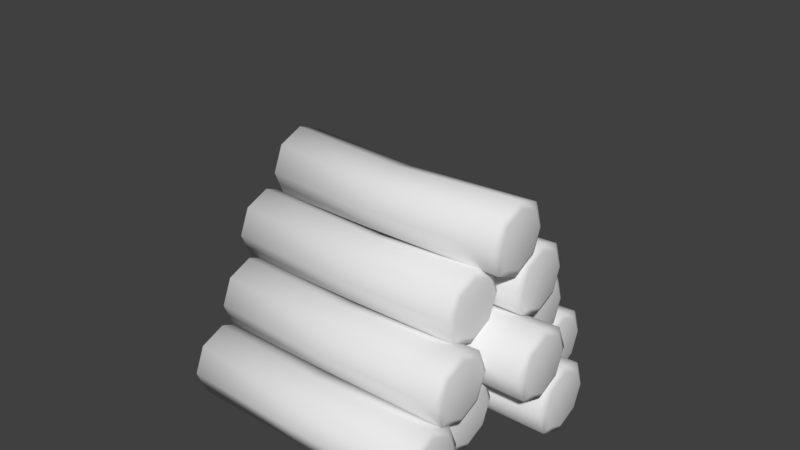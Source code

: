 # Source: logs.blend  (saved by Blender 2.79.0; exported with 4.5.12 LTS)
import bpy
from mathutils import Matrix  # noqa: F401  (used for matrix-valued properties, if any)

bpy.ops.wm.read_factory_settings(use_empty=True)
scene = bpy.context.scene
scene.name = 'Scene'

# ---- collections
col_collection_1 = bpy.data.collections.new('Collection 1'); scene.collection.children.link(col_collection_1)

# ---- materials (node trees are filled in below, after node groups)
mat_logs = bpy.data.materials.new('logs')
mat_logs.alpha_threshold = 0.0
mat_logs.use_transparent_shadow = False
mat_logs.roughness = 0.5
mat_logs.specular_intensity = 0.0

# ---- material node trees

# ---- world
world_world = bpy.data.worlds.new('World'); scene.world = world_world
world_world.color = (0.05088, 0.05088, 0.05088)
world_world.use_sun_shadow = False
world_world.sun_shadow_jitter_overblur = 0.0
world_world.cycles.sampling_method = 'MANUAL'

# ---- meshes
me_circle_018 = bpy.data.meshes.new('Circle.018')
me_circle_018.from_pydata([(-0.3315, 0.102, 0.0102), (-0.3315, 0.07212, -0.06192), (-0.3315, 9.246e-09, -0.0918), (-0.3315, -0.07212, -0.06192), (-0.3315, -0.102, 0.0102), (-0.3315, -0.07212, 0.08232), (-0.3315, -1.249e-08, 0.1122), (-0.3315, 0.07212, 0.08232), (0.3818, 0.102, 0.0102), (0.3818, 0.07212, -0.06192), (0.3818, 9.246e-09, -0.0918), (0.3818, -0.07212, -0.06192), (0.3818, -0.102, 0.0102), (0.3818, -0.07212, 0.08232), (0.3818, -1.249e-08, 0.1122), (0.3818, 0.07212, 0.08232), (-3.04e-07, 0.102, 6.84e-08), (-3.04e-07, 0.07212, -0.06491), (-3.04e-07, 0.07212, 0.06491), (-3.04e-07, -0.07212, 0.06491), (-3.04e-07, -1.249e-08, 0.0918), (-3.04e-07, -0.07212, -0.06491), (-3.04e-07, -0.102, 4.56e-08), (-3.04e-07, 9.246e-09, -0.0918), (-0.34, 0.0816, 0.0102), (-0.34, 0.0577, -0.0475), (-0.34, 7.397e-09, -0.0714), (-0.34, -0.0577, -0.0475), (-0.34, -0.0816, 0.0102), (-0.34, -0.0577, 0.0679), (-0.34, -9.991e-09, 0.0918), (-0.34, 0.0577, 0.0679), (0.3903, 0.0816, 0.0102), (0.3903, 0.0577, -0.0475), (0.3903, 7.397e-09, -0.0714), (0.3903, -0.0577, -0.0475), (0.3903, -0.0816, 0.0102), (0.3903, -0.0577, 0.0679), (0.3903, -9.991e-09, 0.0918), (0.3903, 0.0577, 0.0679), (-0.365, 0.3135, 0.0102), (-0.365, 0.2836, -0.06192), (-0.365, 0.2115, -0.0918), (-0.365, 0.1394, -0.06192), (-0.365, 0.1095, 0.0102), (-0.365, 0.1394, 0.08232), (-0.365, 0.2115, 0.1122), (-0.365, 0.2836, 0.08232), (0.3315, 0.3135, 0.0102), (0.3315, 0.2836, -0.06192), (0.3315, 0.2115, -0.0918), (0.3315, 0.1394, -0.06192), (0.3315, 0.1095, 0.0102), (0.3315, 0.1394, 0.08232), (0.3315, 0.2115, 0.1122), (0.3315, 0.2836, 0.08232), (-3.04e-07, 0.3135, 6.84e-08), (-3.04e-07, 0.2836, -0.06491), (-3.04e-07, 0.2836, 0.06491), (-3.04e-07, 0.1394, 0.06491), (-3.04e-07, 0.2115, 0.0918), (-3.04e-07, 0.1394, -0.06491), (-3.04e-07, 0.1095, 4.56e-08), (-3.04e-07, 0.2115, -0.0918), (-0.3735, 0.2931, 0.0102), (-0.3735, 0.2692, -0.0475), (-0.3735, 0.2115, -0.0714), (-0.3735, 0.1538, -0.0475), (-0.3735, 0.1299, 0.0102), (-0.3735, 0.1538, 0.0679), (-0.3735, 0.2115, 0.0918), (-0.3735, 0.2692, 0.0679), (0.34, 0.2931, 0.0102), (0.34, 0.2692, -0.0475), (0.34, 0.2115, -0.0714), (0.34, 0.1538, -0.0475), (0.34, 0.1299, 0.0102), (0.34, 0.1538, 0.0679), (0.34, 0.2115, 0.0918), (0.34, 0.2692, 0.0679), (-0.2879, 0.5279, 0.0102), (-0.2879, 0.498, -0.06192), (-0.2879, 0.4259, -0.0918), (-0.2879, 0.3538, -0.06192), (-0.2879, 0.3239, 0.0102), (-0.2879, 0.3538, 0.08232), (-0.2879, 0.4259, 0.1122), (-0.2879, 0.498, 0.08232), (0.4723, 0.5279, 0.0102), (0.4723, 0.498, -0.06192), (0.4723, 0.4259, -0.0918), (0.4723, 0.3538, -0.06192), (0.4723, 0.3239, 0.0102), (0.4723, 0.3538, 0.08232), (0.4723, 0.4259, 0.1122), (0.4723, 0.498, 0.08232), (-3.04e-07, 0.5279, 6.84e-08), (-3.04e-07, 0.498, -0.06491), (-3.04e-07, 0.498, 0.06491), (-3.04e-07, 0.3538, 0.06491), (-3.04e-07, 0.4259, 0.0918), (-3.04e-07, 0.3538, -0.06491), (-3.04e-07, 0.3239, 4.56e-08), (-3.04e-07, 0.4259, -0.0918), (-0.2964, 0.5075, 0.0102), (-0.2964, 0.4836, -0.0475), (-0.2964, 0.4259, -0.0714), (-0.2964, 0.3682, -0.0475), (-0.2964, 0.3443, 0.0102), (-0.2964, 0.3682, 0.0679), (-0.2964, 0.4259, 0.0918), (-0.2964, 0.4836, 0.0679), (0.4808, 0.5075, 0.0102), (0.4808, 0.4836, -0.0475), (0.4808, 0.4259, -0.0714), (0.4808, 0.3682, -0.0475), (0.4808, 0.3443, 0.0102), (0.4808, 0.3682, 0.0679), (0.4808, 0.4259, 0.0918), (0.4808, 0.4836, 0.0679), (-0.4237, 0.7423, 0.0102), (-0.4237, 0.7124, -0.06192), (-0.4237, 0.6403, -0.0918), (-0.4237, 0.5682, -0.06192), (-0.4237, 0.5383, 0.0102), (-0.4237, 0.5682, 0.08232), (-0.4237, 0.6403, 0.1122), (-0.4237, 0.7124, 0.08232), (0.3315, 0.7423, 0.0102), (0.3315, 0.7124, -0.06192), (0.3315, 0.6403, -0.0918), (0.3315, 0.5682, -0.06192), (0.3315, 0.5383, 0.0102), (0.3315, 0.5682, 0.08232), (0.3315, 0.6403, 0.1122), (0.3315, 0.7124, 0.08232), (-3.04e-07, 0.7423, 6.84e-08), (-3.04e-07, 0.7124, -0.06491), (-3.04e-07, 0.7124, 0.06491), (-3.04e-07, 0.5682, 0.06491), (-3.04e-07, 0.6403, 0.0918), (-3.04e-07, 0.5682, -0.06491), (-3.04e-07, 0.5383, 4.56e-08), (-3.04e-07, 0.6403, -0.0918), (-0.4322, 0.7219, 0.0102), (-0.4322, 0.698, -0.0475), (-0.4322, 0.6403, -0.0714), (-0.4322, 0.5826, -0.0475), (-0.4322, 0.5587, 0.0102), (-0.4322, 0.5826, 0.0679), (-0.4322, 0.6403, 0.0918), (-0.4322, 0.698, 0.0679), (0.34, 0.7219, 0.0102), (0.34, 0.698, -0.0475), (0.34, 0.6403, -0.0714), (0.34, 0.5826, -0.0475), (0.34, 0.5587, 0.0102), (0.34, 0.5826, 0.0679), (0.34, 0.6403, 0.0918), (0.34, 0.698, 0.0679), (-0.3315, 0.2138, 0.1695), (-0.3315, 0.1839, 0.09736), (-0.3315, 0.1118, 0.06748), (-0.3315, 0.03965, 0.09736), (-0.3315, 0.009779, 0.1695), (-0.3315, 0.03965, 0.2416), (-0.3315, 0.1118, 0.2715), (-0.3315, 0.1839, 0.2416), (0.3818, 0.2138, 0.1695), (0.3818, 0.1839, 0.09736), (0.3818, 0.1118, 0.06748), (0.3818, 0.03965, 0.09736), (0.3818, 0.009779, 0.1695), (0.3818, 0.03965, 0.2416), (0.3818, 0.1118, 0.2715), (0.3818, 0.1839, 0.2416), (-3.112e-07, 0.2138, 0.1593), (-3.112e-07, 0.1839, 0.09437), (-3.112e-07, 0.1839, 0.2242), (-3.112e-07, 0.03965, 0.2242), (-3.112e-07, 0.1118, 0.2511), (-3.112e-07, 0.03965, 0.09437), (-3.112e-07, 0.009779, 0.1593), (-3.112e-07, 0.1118, 0.06748), (-0.34, 0.1934, 0.1695), (-0.34, 0.1695, 0.1118), (-0.34, 0.1118, 0.08788), (-0.34, 0.05408, 0.1118), (-0.34, 0.03018, 0.1695), (-0.34, 0.05408, 0.2272), (-0.34, 0.1118, 0.2511), (-0.34, 0.1695, 0.2272), (0.3903, 0.1934, 0.1695), (0.3903, 0.1695, 0.1118), (0.3903, 0.1118, 0.08788), (0.3903, 0.05408, 0.1118), (0.3903, 0.03018, 0.1695), (0.3903, 0.05408, 0.2272), (0.3903, 0.1118, 0.2511), (0.3903, 0.1695, 0.2272), (-0.2879, 0.4231, 0.1695), (-0.2879, 0.3932, 0.09736), (-0.2879, 0.3211, 0.06748), (-0.2879, 0.249, 0.09736), (-0.2879, 0.2191, 0.1695), (-0.2879, 0.249, 0.2416), (-0.2879, 0.3211, 0.2715), (-0.2879, 0.3932, 0.2416), (0.4723, 0.4231, 0.1695), (0.4723, 0.3932, 0.09736), (0.4723, 0.3211, 0.06748), (0.4723, 0.249, 0.09736), (0.4723, 0.2191, 0.1695), (0.4723, 0.249, 0.2416), (0.4723, 0.3211, 0.2715), (0.4723, 0.3932, 0.2416), (-2.972e-07, 0.4231, 0.1593), (-2.972e-07, 0.3932, 0.09437), (-2.972e-07, 0.3932, 0.2242), (-2.972e-07, 0.249, 0.2242), (-2.972e-07, 0.3211, 0.2511), (-2.972e-07, 0.249, 0.09437), (-2.972e-07, 0.2191, 0.1593), (-2.972e-07, 0.3211, 0.06748), (-0.2964, 0.4027, 0.1695), (-0.2964, 0.3788, 0.1118), (-0.2964, 0.3211, 0.08788), (-0.2964, 0.2634, 0.1118), (-0.2964, 0.2395, 0.1695), (-0.2964, 0.2634, 0.2272), (-0.2964, 0.3211, 0.2511), (-0.2964, 0.3788, 0.2272), (0.4808, 0.4027, 0.1695), (0.4808, 0.3788, 0.1118), (0.4808, 0.3211, 0.08788), (0.4808, 0.2634, 0.1118), (0.4808, 0.2395, 0.1695), (0.4808, 0.2634, 0.2272), (0.4808, 0.3211, 0.2511), (0.4808, 0.3788, 0.2272), (-0.365, 0.6335, 0.1695), (-0.365, 0.6036, 0.09736), (-0.365, 0.5315, 0.06748), (-0.365, 0.4593, 0.09736), (-0.365, 0.4295, 0.1695), (-0.365, 0.4593, 0.2416), (-0.365, 0.5315, 0.2715), (-0.365, 0.6036, 0.2416), (0.3315, 0.6335, 0.1695), (0.3315, 0.6036, 0.09736), (0.3315, 0.5315, 0.06748), (0.3315, 0.4593, 0.09736), (0.3315, 0.4295, 0.1695), (0.3315, 0.4593, 0.2416), (0.3315, 0.5315, 0.2715), (0.3315, 0.6036, 0.2416), (-3.247e-07, 0.6335, 0.1593), (-3.247e-07, 0.6036, 0.09437), (-3.247e-07, 0.6036, 0.2242), (-3.247e-07, 0.4593, 0.2242), (-3.247e-07, 0.5315, 0.2511), (-3.247e-07, 0.4593, 0.09437), (-3.247e-07, 0.4295, 0.1593), (-3.247e-07, 0.5315, 0.06748), (-0.3735, 0.6131, 0.1695), (-0.3735, 0.5892, 0.1118), (-0.3735, 0.5315, 0.08788), (-0.3735, 0.4738, 0.1118), (-0.3735, 0.4499, 0.1695), (-0.3735, 0.4738, 0.2272), (-0.3735, 0.5315, 0.2511), (-0.3735, 0.5892, 0.2272), (0.34, 0.6131, 0.1695), (0.34, 0.5892, 0.1118), (0.34, 0.5315, 0.08788), (0.34, 0.4738, 0.1118), (0.34, 0.4499, 0.1695), (0.34, 0.4738, 0.2272), (0.34, 0.5315, 0.2511), (0.34, 0.5892, 0.2272), (-0.365, 0.3219, 0.326), (-0.365, 0.292, 0.2539), (-0.365, 0.2199, 0.224), (-0.365, 0.1478, 0.2539), (-0.365, 0.1179, 0.326), (-0.365, 0.1478, 0.3981), (-0.365, 0.2199, 0.428), (-0.365, 0.292, 0.3981), (0.3315, 0.3219, 0.326), (0.3315, 0.292, 0.2539), (0.3315, 0.2199, 0.224), (0.3315, 0.1478, 0.2539), (0.3315, 0.1179, 0.326), (0.3315, 0.1478, 0.3981), (0.3315, 0.2199, 0.428), (0.3315, 0.292, 0.3981), (-3.045e-07, 0.3219, 0.3158), (-3.045e-07, 0.292, 0.2509), (-3.045e-07, 0.292, 0.3807), (-3.045e-07, 0.1478, 0.3807), (-3.045e-07, 0.2199, 0.4076), (-3.045e-07, 0.1478, 0.2509), (-3.045e-07, 0.1179, 0.3158), (-3.045e-07, 0.2199, 0.224), (-0.3735, 0.3015, 0.326), (-0.3735, 0.2776, 0.2683), (-0.3735, 0.2199, 0.2444), (-0.3735, 0.1622, 0.2683), (-0.3735, 0.1383, 0.326), (-0.3735, 0.1622, 0.3837), (-0.3735, 0.2199, 0.4076), (-0.3735, 0.2776, 0.3837), (0.34, 0.3015, 0.326), (0.34, 0.2776, 0.2683), (0.34, 0.2199, 0.2444), (0.34, 0.1622, 0.2683), (0.34, 0.1383, 0.326), (0.34, 0.1622, 0.3837), (0.34, 0.2199, 0.4076), (0.34, 0.2776, 0.3837), (-0.3315, 0.531, 0.3288), (-0.3315, 0.5011, 0.2566), (-0.3315, 0.429, 0.2268), (-0.3315, 0.3568, 0.2566), (-0.3315, 0.327, 0.3288), (-0.3315, 0.3568, 0.4009), (-0.3315, 0.429, 0.4308), (-0.3315, 0.5011, 0.4009), (0.3818, 0.531, 0.3288), (0.3818, 0.5011, 0.2566), (0.3818, 0.429, 0.2268), (0.3818, 0.3568, 0.2566), (0.3818, 0.327, 0.3288), (0.3818, 0.3568, 0.4009), (0.3818, 0.429, 0.4308), (0.3818, 0.5011, 0.4009), (-3.318e-07, 0.531, 0.3186), (-3.318e-07, 0.5011, 0.2537), (-3.318e-07, 0.5011, 0.3835), (-3.318e-07, 0.3568, 0.3835), (-3.318e-07, 0.429, 0.4104), (-3.318e-07, 0.3568, 0.2537), (-3.318e-07, 0.327, 0.3186), (-3.318e-07, 0.429, 0.2268), (-0.34, 0.5106, 0.3288), (-0.34, 0.4867, 0.2711), (-0.34, 0.429, 0.2472), (-0.34, 0.3713, 0.2711), (-0.34, 0.3474, 0.3288), (-0.34, 0.3713, 0.3865), (-0.34, 0.429, 0.4104), (-0.34, 0.4867, 0.3865), (0.3903, 0.5106, 0.3288), (0.3903, 0.4867, 0.2711), (0.3903, 0.429, 0.2472), (0.3903, 0.3713, 0.2711), (0.3903, 0.3474, 0.3288), (0.3903, 0.3713, 0.3865), (0.3903, 0.429, 0.4104), (0.3903, 0.4867, 0.3865), (-0.3315, 0.4262, 0.4839), (-0.3315, 0.3963, 0.4117), (-0.3315, 0.3242, 0.3819), (-0.3315, 0.252, 0.4117), (-0.3315, 0.2222, 0.4839), (-0.3315, 0.252, 0.556), (-0.3315, 0.3242, 0.5859), (-0.3315, 0.3963, 0.556), (0.3818, 0.4262, 0.4839), (0.3818, 0.3963, 0.4117), (0.3818, 0.3242, 0.3819), (0.3818, 0.252, 0.4117), (0.3818, 0.2222, 0.4839), (0.3818, 0.252, 0.556), (0.3818, 0.3242, 0.5859), (0.3818, 0.3963, 0.556), (-3.25e-07, 0.4262, 0.4737), (-3.25e-07, 0.3963, 0.4088), (-3.25e-07, 0.3963, 0.5386), (-3.25e-07, 0.252, 0.5386), (-3.25e-07, 0.3242, 0.5655), (-3.25e-07, 0.252, 0.4088), (-3.25e-07, 0.2222, 0.4737), (-3.25e-07, 0.3242, 0.3819), (-0.34, 0.4058, 0.4839), (-0.34, 0.3819, 0.4262), (-0.34, 0.3242, 0.4023), (-0.34, 0.2665, 0.4262), (-0.34, 0.2426, 0.4839), (-0.34, 0.2665, 0.5416), (-0.34, 0.3242, 0.5655), (-0.34, 0.3819, 0.5416), (0.3903, 0.4058, 0.4839), (0.3903, 0.3819, 0.4262), (0.3903, 0.3242, 0.4023), (0.3903, 0.2665, 0.4262), (0.3903, 0.2426, 0.4839), (0.3903, 0.2665, 0.5416), (0.3903, 0.3242, 0.5655), (0.3903, 0.3819, 0.5416), (-0.8313, 0.6888, 0.0102), (-0.8092, 0.6686, -0.06192), (-0.7559, 0.6201, -0.0918), (-0.7026, 0.5715, -0.06192), (-0.6805, 0.5514, 0.0102), (-0.7026, 0.5715, 0.08232), (-0.7559, 0.6201, 0.1122), (-0.8092, 0.6686, 0.08232), (-0.3509, 1.216, 0.0102), (-0.3288, 1.196, -0.06192), (-0.2755, 1.147, -0.0918), (-0.2222, 1.099, -0.06192), (-0.2001, 1.079, 0.0102), (-0.2222, 1.099, 0.08232), (-0.2755, 1.147, 0.1122), (-0.3288, 1.196, 0.08232), (-0.608, 0.9338, 7.611e-08), (-0.5859, 0.9137, -0.06491), (-0.5859, 0.9137, 0.06491), (-0.4793, 0.8165, 0.06491), (-0.5326, 0.8651, 0.0918), (-0.4793, 0.8165, -0.06491), (-0.4572, 0.7964, 5.331e-08), (-0.5326, 0.8651, -0.0918), (-0.8219, 0.6687, 0.0102), (-0.8043, 0.6526, -0.0475), (-0.7616, 0.6138, -0.0714), (-0.719, 0.5749, -0.0475), (-0.7013, 0.5588, 0.0102), (-0.719, 0.5749, 0.0679), (-0.7616, 0.6138, 0.0918), (-0.8043, 0.6526, 0.0679), (-0.3301, 1.209, 0.0102), (-0.3124, 1.192, -0.0475), (-0.2697, 1.154, -0.0714), (-0.2271, 1.115, -0.0475), (-0.2094, 1.099, 0.0102), (-0.2271, 1.115, 0.0679), (-0.2697, 1.154, 0.0918), (-0.3124, 1.192, 0.0679)], [], [(17, 16, 8, 9), (16, 18, 15, 8), (20, 19, 13, 14), (22, 21, 11, 12), (23, 17, 9, 10), (18, 20, 14, 15), (19, 22, 12, 13), (21, 23, 10, 11), (3, 2, 23, 21), (5, 4, 22, 19), (7, 6, 20, 18), (2, 1, 17, 23), (4, 3, 21, 22), (6, 5, 19, 20), (0, 7, 18, 16), (1, 0, 16, 17), (5, 6, 30, 29), (3, 4, 28, 27), (1, 2, 26, 25), (6, 7, 31, 30), (4, 5, 29, 28), (2, 3, 27, 26), (0, 1, 25, 24), (7, 0, 24, 31), (30, 31, 29), (29, 31, 24, 28), (25, 27, 28, 24), (26, 27, 25), (13, 37, 38, 14), (11, 35, 36, 12), (9, 33, 34, 10), (14, 38, 39, 15), (12, 36, 37, 13), (10, 34, 35, 11), (8, 32, 33, 9), (15, 39, 32, 8), (38, 37, 39), (37, 36, 32, 39), (33, 32, 36, 35), (34, 33, 35), (57, 56, 48, 49), (56, 58, 55, 48), (60, 59, 53, 54), (62, 61, 51, 52), (63, 57, 49, 50), (58, 60, 54, 55), (59, 62, 52, 53), (61, 63, 50, 51), (43, 42, 63, 61), (45, 44, 62, 59), (47, 46, 60, 58), (42, 41, 57, 63), (44, 43, 61, 62), (46, 45, 59, 60), (40, 47, 58, 56), (41, 40, 56, 57), (45, 46, 70, 69), (43, 44, 68, 67), (41, 42, 66, 65), (46, 47, 71, 70), (44, 45, 69, 68), (42, 43, 67, 66), (40, 41, 65, 64), (47, 40, 64, 71), (70, 71, 69), (69, 71, 64, 68), (65, 67, 68, 64), (66, 67, 65), (53, 77, 78, 54), (51, 75, 76, 52), (49, 73, 74, 50), (54, 78, 79, 55), (52, 76, 77, 53), (50, 74, 75, 51), (48, 72, 73, 49), (55, 79, 72, 48), (78, 77, 79), (77, 76, 72, 79), (73, 72, 76, 75), (74, 73, 75), (97, 96, 88, 89), (96, 98, 95, 88), (100, 99, 93, 94), (102, 101, 91, 92), (103, 97, 89, 90), (98, 100, 94, 95), (99, 102, 92, 93), (101, 103, 90, 91), (83, 82, 103, 101), (85, 84, 102, 99), (87, 86, 100, 98), (82, 81, 97, 103), (84, 83, 101, 102), (86, 85, 99, 100), (80, 87, 98, 96), (81, 80, 96, 97), (85, 86, 110, 109), (83, 84, 108, 107), (81, 82, 106, 105), (86, 87, 111, 110), (84, 85, 109, 108), (82, 83, 107, 106), (80, 81, 105, 104), (87, 80, 104, 111), (110, 111, 109), (109, 111, 104, 108), (105, 107, 108, 104), (106, 107, 105), (93, 117, 118, 94), (91, 115, 116, 92), (89, 113, 114, 90), (94, 118, 119, 95), (92, 116, 117, 93), (90, 114, 115, 91), (88, 112, 113, 89), (95, 119, 112, 88), (118, 117, 119), (117, 116, 112, 119), (113, 112, 116, 115), (114, 113, 115), (137, 136, 128, 129), (136, 138, 135, 128), (140, 139, 133, 134), (142, 141, 131, 132), (143, 137, 129, 130), (138, 140, 134, 135), (139, 142, 132, 133), (141, 143, 130, 131), (123, 122, 143, 141), (125, 124, 142, 139), (127, 126, 140, 138), (122, 121, 137, 143), (124, 123, 141, 142), (126, 125, 139, 140), (120, 127, 138, 136), (121, 120, 136, 137), (125, 126, 150, 149), (123, 124, 148, 147), (121, 122, 146, 145), (126, 127, 151, 150), (124, 125, 149, 148), (122, 123, 147, 146), (120, 121, 145, 144), (127, 120, 144, 151), (150, 151, 149), (149, 151, 144, 148), (145, 147, 148, 144), (146, 147, 145), (133, 157, 158, 134), (131, 155, 156, 132), (129, 153, 154, 130), (134, 158, 159, 135), (132, 156, 157, 133), (130, 154, 155, 131), (128, 152, 153, 129), (135, 159, 152, 128), (158, 157, 159), (157, 156, 152, 159), (153, 152, 156, 155), (154, 153, 155), (177, 176, 168, 169), (176, 178, 175, 168), (180, 179, 173, 174), (182, 181, 171, 172), (183, 177, 169, 170), (178, 180, 174, 175), (179, 182, 172, 173), (181, 183, 170, 171), (163, 162, 183, 181), (165, 164, 182, 179), (167, 166, 180, 178), (162, 161, 177, 183), (164, 163, 181, 182), (166, 165, 179, 180), (160, 167, 178, 176), (161, 160, 176, 177), (165, 166, 190, 189), (163, 164, 188, 187), (161, 162, 186, 185), (166, 167, 191, 190), (164, 165, 189, 188), (162, 163, 187, 186), (160, 161, 185, 184), (167, 160, 184, 191), (190, 191, 189), (189, 191, 184, 188), (185, 187, 188, 184), (186, 187, 185), (173, 197, 198, 174), (171, 195, 196, 172), (169, 193, 194, 170), (174, 198, 199, 175), (172, 196, 197, 173), (170, 194, 195, 171), (168, 192, 193, 169), (175, 199, 192, 168), (198, 197, 199), (197, 196, 192, 199), (193, 192, 196, 195), (194, 193, 195), (217, 216, 208, 209), (216, 218, 215, 208), (220, 219, 213, 214), (222, 221, 211, 212), (223, 217, 209, 210), (218, 220, 214, 215), (219, 222, 212, 213), (221, 223, 210, 211), (203, 202, 223, 221), (205, 204, 222, 219), (207, 206, 220, 218), (202, 201, 217, 223), (204, 203, 221, 222), (206, 205, 219, 220), (200, 207, 218, 216), (201, 200, 216, 217), (205, 206, 230, 229), (203, 204, 228, 227), (201, 202, 226, 225), (206, 207, 231, 230), (204, 205, 229, 228), (202, 203, 227, 226), (200, 201, 225, 224), (207, 200, 224, 231), (230, 231, 229), (229, 231, 224, 228), (225, 227, 228, 224), (226, 227, 225), (213, 237, 238, 214), (211, 235, 236, 212), (209, 233, 234, 210), (214, 238, 239, 215), (212, 236, 237, 213), (210, 234, 235, 211), (208, 232, 233, 209), (215, 239, 232, 208), (238, 237, 239), (237, 236, 232, 239), (233, 232, 236, 235), (234, 233, 235), (257, 256, 248, 249), (256, 258, 255, 248), (260, 259, 253, 254), (262, 261, 251, 252), (263, 257, 249, 250), (258, 260, 254, 255), (259, 262, 252, 253), (261, 263, 250, 251), (243, 242, 263, 261), (245, 244, 262, 259), (247, 246, 260, 258), (242, 241, 257, 263), (244, 243, 261, 262), (246, 245, 259, 260), (240, 247, 258, 256), (241, 240, 256, 257), (245, 246, 270, 269), (243, 244, 268, 267), (241, 242, 266, 265), (246, 247, 271, 270), (244, 245, 269, 268), (242, 243, 267, 266), (240, 241, 265, 264), (247, 240, 264, 271), (270, 271, 269), (269, 271, 264, 268), (265, 267, 268, 264), (266, 267, 265), (253, 277, 278, 254), (251, 275, 276, 252), (249, 273, 274, 250), (254, 278, 279, 255), (252, 276, 277, 253), (250, 274, 275, 251), (248, 272, 273, 249), (255, 279, 272, 248), (278, 277, 279), (277, 276, 272, 279), (273, 272, 276, 275), (274, 273, 275), (297, 296, 288, 289), (296, 298, 295, 288), (300, 299, 293, 294), (302, 301, 291, 292), (303, 297, 289, 290), (298, 300, 294, 295), (299, 302, 292, 293), (301, 303, 290, 291), (283, 282, 303, 301), (285, 284, 302, 299), (287, 286, 300, 298), (282, 281, 297, 303), (284, 283, 301, 302), (286, 285, 299, 300), (280, 287, 298, 296), (281, 280, 296, 297), (285, 286, 310, 309), (283, 284, 308, 307), (281, 282, 306, 305), (286, 287, 311, 310), (284, 285, 309, 308), (282, 283, 307, 306), (280, 281, 305, 304), (287, 280, 304, 311), (310, 311, 309), (309, 311, 304, 308), (305, 307, 308, 304), (306, 307, 305), (293, 317, 318, 294), (291, 315, 316, 292), (289, 313, 314, 290), (294, 318, 319, 295), (292, 316, 317, 293), (290, 314, 315, 291), (288, 312, 313, 289), (295, 319, 312, 288), (318, 317, 319), (317, 316, 312, 319), (313, 312, 316, 315), (314, 313, 315), (337, 336, 328, 329), (336, 338, 335, 328), (340, 339, 333, 334), (342, 341, 331, 332), (343, 337, 329, 330), (338, 340, 334, 335), (339, 342, 332, 333), (341, 343, 330, 331), (323, 322, 343, 341), (325, 324, 342, 339), (327, 326, 340, 338), (322, 321, 337, 343), (324, 323, 341, 342), (326, 325, 339, 340), (320, 327, 338, 336), (321, 320, 336, 337), (325, 326, 350, 349), (323, 324, 348, 347), (321, 322, 346, 345), (326, 327, 351, 350), (324, 325, 349, 348), (322, 323, 347, 346), (320, 321, 345, 344), (327, 320, 344, 351), (350, 351, 349), (349, 351, 344, 348), (345, 347, 348, 344), (346, 347, 345), (333, 357, 358, 334), (331, 355, 356, 332), (329, 353, 354, 330), (334, 358, 359, 335), (332, 356, 357, 333), (330, 354, 355, 331), (328, 352, 353, 329), (335, 359, 352, 328), (358, 357, 359), (357, 356, 352, 359), (353, 352, 356, 355), (354, 353, 355), (377, 376, 368, 369), (376, 378, 375, 368), (380, 379, 373, 374), (382, 381, 371, 372), (383, 377, 369, 370), (378, 380, 374, 375), (379, 382, 372, 373), (381, 383, 370, 371), (363, 362, 383, 381), (365, 364, 382, 379), (367, 366, 380, 378), (362, 361, 377, 383), (364, 363, 381, 382), (366, 365, 379, 380), (360, 367, 378, 376), (361, 360, 376, 377), (365, 366, 390, 389), (363, 364, 388, 387), (361, 362, 386, 385), (366, 367, 391, 390), (364, 365, 389, 388), (362, 363, 387, 386), (360, 361, 385, 384), (367, 360, 384, 391), (390, 391, 389), (389, 391, 384, 388), (385, 387, 388, 384), (386, 387, 385), (373, 397, 398, 374), (371, 395, 396, 372), (369, 393, 394, 370), (374, 398, 399, 375), (372, 396, 397, 373), (370, 394, 395, 371), (368, 392, 393, 369), (375, 399, 392, 368), (398, 397, 399), (397, 396, 392, 399), (393, 392, 396, 395), (394, 393, 395), (417, 416, 408, 409), (416, 418, 415, 408), (420, 419, 413, 414), (422, 421, 411, 412), (423, 417, 409, 410), (418, 420, 414, 415), (419, 422, 412, 413), (421, 423, 410, 411), (403, 402, 423, 421), (405, 404, 422, 419), (407, 406, 420, 418), (402, 401, 417, 423), (404, 403, 421, 422), (406, 405, 419, 420), (400, 407, 418, 416), (401, 400, 416, 417), (405, 406, 430, 429), (403, 404, 428, 427), (401, 402, 426, 425), (406, 407, 431, 430), (404, 405, 429, 428), (402, 403, 427, 426), (400, 401, 425, 424), (407, 400, 424, 431), (430, 431, 429), (429, 431, 424, 428), (425, 427, 428, 424), (426, 427, 425), (413, 437, 438, 414), (411, 435, 436, 412), (409, 433, 434, 410), (414, 438, 439, 415), (412, 436, 437, 413), (410, 434, 435, 411), (408, 432, 433, 409), (415, 439, 432, 408), (438, 437, 439), (437, 436, 432, 439), (433, 432, 436, 435), (434, 433, 435)])
me_circle_018.polygons.foreach_set('use_smooth', [True] * 440)
_uv = me_circle_018.uv_layers.new(name='UVMap')
_uv.uv.foreach_set('vector', [0.7812, 0.2207, 0.7832, 0.1934, 0.9121, 0.1953, 0.9121, 0.2207, 0.7832, 0.1934, 0.7852, 0.166, 0.9141, 0.1719, 0.9121, 0.1953, 0.7871, 0.1348, 0.7891, 0.1055, 0.918, 0.1211, 0.916, 0.1465, 0.791, 0.07617, 0.791, 0.04688, 0.9297, 0.06836, 0.9219, 0.0957, 0.7793, 0.248, 0.7812, 0.2207, 0.9121, 0.2207, 0.9199, 0.2461, 0.7852, 0.166, 0.7871, 0.1348, 0.916, 0.1465, 0.9141, 0.1719, 0.7891, 0.1055, 0.791, 0.07617, 0.9219, 0.0957, 0.918, 0.1211, 0.791, 0.04688, 0.793, 0.01758, 0.9434, 0.03906, 0.9297, 0.06836, 0.6719, 0.05273, 0.6602, 0.02148, 0.793, 0.01758, 0.791, 0.04688, 0.6738, 0.1055, 0.6738, 0.08008, 0.791, 0.07617, 0.7891, 0.1055, 0.6738, 0.1562, 0.6738, 0.1309, 0.7871, 0.1348, 0.7852, 0.166, 0.6582, 0.2305, 0.668, 0.2051, 0.7812, 0.2207, 0.7793, 0.248, 0.6738, 0.08008, 0.6719, 0.05273, 0.791, 0.04688, 0.791, 0.07617, 0.6738, 0.1309, 0.6738, 0.1055, 0.7891, 0.1055, 0.7871, 0.1348, 0.6719, 0.1797, 0.6738, 0.1562, 0.7852, 0.166, 0.7832, 0.1934, 0.668, 0.2051, 0.6719, 0.1797, 0.7832, 0.1934, 0.7812, 0.2207, 0.6738, 0.1055, 0.6738, 0.1309, 0.666, 0.1309, 0.666, 0.1055, 0.6719, 0.05273, 0.6738, 0.08008, 0.666, 0.08008, 0.6621, 0.05469, 0.668, 0.2051, 0.6582, 0.2305, 0.6523, 0.2246, 0.6621, 0.2012, 0.6738, 0.1309, 0.6738, 0.1562, 0.666, 0.1562, 0.666, 0.1309, 0.6738, 0.08008, 0.6738, 0.1055, 0.666, 0.1055, 0.666, 0.08008, 0.6602, 0.02148, 0.6719, 0.05273, 0.6621, 0.05469, 0.6523, 0.02734, 0.6719, 0.1797, 0.668, 0.2051, 0.6621, 0.2012, 0.666, 0.1797, 0.6738, 0.1562, 0.6719, 0.1797, 0.666, 0.1797, 0.666, 0.1562, 0.8281, 0.6074, 0.8496, 0.6074, 0.8125, 0.623, 0.8125, 0.623, 0.8496, 0.6074, 0.8652, 0.623, 0.8125, 0.6445, 0.8652, 0.6445, 0.8281, 0.6602, 0.8125, 0.6445, 0.8652, 0.623, 0.8496, 0.6602, 0.8281, 0.6602, 0.8652, 0.6445, 0.918, 0.1211, 0.9277, 0.123, 0.9238, 0.1465, 0.916, 0.1465, 0.9297, 0.06836, 0.9375, 0.07031, 0.9316, 0.09766, 0.9219, 0.0957, 0.9121, 0.2207, 0.9199, 0.2188, 0.9258, 0.2422, 0.9199, 0.2461, 0.916, 0.1465, 0.9238, 0.1465, 0.9219, 0.1719, 0.9141, 0.1719, 0.9219, 0.0957, 0.9316, 0.09766, 0.9277, 0.123, 0.918, 0.1211, 0.9434, 0.03906, 0.9512, 0.04688, 0.9375, 0.07031, 0.9297, 0.06836, 0.9121, 0.1953, 0.9199, 0.1953, 0.9199, 0.2188, 0.9121, 0.2207, 0.9141, 0.1719, 0.9219, 0.1719, 0.9199, 0.1953, 0.9121, 0.1953, 0.8496, 0.6016, 0.8281, 0.6016, 0.8652, 0.5859, 0.8281, 0.6016, 0.8125, 0.5859, 0.8652, 0.5645, 0.8652, 0.5859, 0.8496, 0.5488, 0.8652, 0.5645, 0.8125, 0.5859, 0.8125, 0.5645, 0.8281, 0.5488, 0.8496, 0.5488, 0.8125, 0.5645, 0.1582, 0.9258, 0.1602, 0.8984, 0.2715, 0.8984, 0.2715, 0.9238, 0.1602, 0.8984, 0.1621, 0.8711, 0.2734, 0.875, 0.2715, 0.8984, 0.1641, 0.8398, 0.166, 0.8105, 0.2773, 0.8262, 0.2754, 0.8496, 0.168, 0.7812, 0.1699, 0.752, 0.2891, 0.7715, 0.2812, 0.7988, 0.1562, 0.9531, 0.1582, 0.9258, 0.2715, 0.9238, 0.2793, 0.9492, 0.1621, 0.8711, 0.1641, 0.8398, 0.2754, 0.8496, 0.2734, 0.875, 0.166, 0.8105, 0.168, 0.7812, 0.2812, 0.7988, 0.2773, 0.8262, 0.1699, 0.752, 0.1719, 0.7227, 0.3027, 0.7422, 0.2891, 0.7715, 0.03711, 0.7559, 0.02539, 0.7246, 0.1719, 0.7227, 0.1699, 0.752, 0.03906, 0.8105, 0.03906, 0.7852, 0.168, 0.7812, 0.166, 0.8105, 0.03906, 0.8594, 0.03906, 0.8359, 0.1641, 0.8398, 0.1621, 0.8711, 0.02344, 0.9355, 0.03516, 0.9082, 0.1582, 0.9258, 0.1562, 0.9531, 0.03906, 0.7852, 0.03711, 0.7559, 0.1699, 0.752, 0.168, 0.7812, 0.03906, 0.8359, 0.03906, 0.8105, 0.166, 0.8105, 0.1641, 0.8398, 0.03711, 0.8848, 0.03906, 0.8594, 0.1621, 0.8711, 0.1602, 0.8984, 0.03516, 0.9082, 0.03711, 0.8848, 0.1602, 0.8984, 0.1582, 0.9258, 0.03906, 0.8105, 0.03906, 0.8359, 0.03125, 0.8359, 0.03125, 0.8105, 0.03711, 0.7559, 0.03906, 0.7852, 0.03125, 0.7852, 0.02734, 0.7578, 0.03516, 0.9082, 0.02344, 0.9355, 0.01758, 0.9297, 0.02734, 0.9062, 0.03906, 0.8359, 0.03906, 0.8594, 0.03125, 0.8594, 0.03125, 0.8359, 0.03906, 0.7852, 0.03906, 0.8105, 0.03125, 0.8105, 0.03125, 0.7852, 0.02539, 0.7246, 0.03711, 0.7559, 0.02734, 0.7578, 0.01758, 0.7324, 0.03711, 0.8848, 0.03516, 0.9082, 0.02734, 0.9062, 0.03125, 0.8848, 0.03906, 0.8594, 0.03711, 0.8848, 0.03125, 0.8848, 0.03125, 0.8594, 0.8867, 0.5449, 0.8711, 0.5293, 0.9082, 0.5449, 0.9082, 0.5449, 0.8711, 0.5293, 0.8711, 0.5059, 0.9238, 0.5293, 0.8867, 0.4902, 0.9238, 0.5059, 0.9238, 0.5293, 0.8711, 0.5059, 0.9082, 0.4902, 0.9238, 0.5059, 0.8867, 0.4902, 0.2773, 0.8262, 0.2871, 0.8262, 0.2832, 0.8516, 0.2754, 0.8496, 0.2891, 0.7715, 0.2969, 0.7754, 0.291, 0.8008, 0.2812, 0.7988, 0.2715, 0.9238, 0.2793, 0.9219, 0.2852, 0.9453, 0.2793, 0.9492, 0.2754, 0.8496, 0.2832, 0.8516, 0.2812, 0.875, 0.2734, 0.875, 0.2812, 0.7988, 0.291, 0.8008, 0.2871, 0.8262, 0.2773, 0.8262, 0.3027, 0.7422, 0.3105, 0.75, 0.2969, 0.7754, 0.2891, 0.7715, 0.2715, 0.8984, 0.2793, 0.8984, 0.2793, 0.9219, 0.2715, 0.9238, 0.2734, 0.875, 0.2812, 0.875, 0.2793, 0.8984, 0.2715, 0.8984, 0.793, 0.5449, 0.7695, 0.5449, 0.8086, 0.5293, 0.7695, 0.5449, 0.7539, 0.5293, 0.8086, 0.5059, 0.8086, 0.5293, 0.793, 0.4902, 0.8086, 0.5059, 0.7539, 0.5293, 0.7539, 0.5059, 0.7695, 0.4902, 0.793, 0.4902, 0.7539, 0.5059, 0.1328, 0.4551, 0.1348, 0.4277, 0.2949, 0.4316, 0.2969, 0.457, 0.1348, 0.4277, 0.1367, 0.4004, 0.2969, 0.4062, 0.2949, 0.4316, 0.1387, 0.3711, 0.1406, 0.3398, 0.3027, 0.3555, 0.2988, 0.3809, 0.1406, 0.3105, 0.1426, 0.2812, 0.3105, 0.3027, 0.3047, 0.3301, 0.1309, 0.4824, 0.1328, 0.4551, 0.2969, 0.457, 0.3047, 0.4824, 0.1367, 0.4004, 0.1387, 0.3711, 0.2988, 0.3809, 0.2969, 0.4062, 0.1406, 0.3398, 0.1406, 0.3105, 0.3047, 0.3301, 0.3027, 0.3555, 0.1426, 0.2812, 0.1426, 0.252, 0.3242, 0.2715, 0.3105, 0.3027, 0.03711, 0.2891, 0.02539, 0.2578, 0.1426, 0.252, 0.1426, 0.2812, 0.04102, 0.3438, 0.04102, 0.3184, 0.1406, 0.3105, 0.1406, 0.3398, 0.04102, 0.3926, 0.04102, 0.3691, 0.1387, 0.3711, 0.1367, 0.4004, 0.02539, 0.4648, 0.03711, 0.4395, 0.1328, 0.4551, 0.1309, 0.4824, 0.04102, 0.3184, 0.03711, 0.2891, 0.1426, 0.2812, 0.1406, 0.3105, 0.04102, 0.3691, 0.04102, 0.3438, 0.1406, 0.3398, 0.1387, 0.3711, 0.04102, 0.416, 0.04102, 0.3926, 0.1367, 0.4004, 0.1348, 0.4277, 0.03711, 0.4395, 0.04102, 0.416, 0.1348, 0.4277, 0.1328, 0.4551, 0.04102, 0.3438, 0.04102, 0.3691, 0.0332, 0.3672, 0.0332, 0.3438, 0.03711, 0.2891, 0.04102, 0.3184, 0.03125, 0.3184, 0.02734, 0.291, 0.03711, 0.4395, 0.02539, 0.4648, 0.01953, 0.459, 0.0293, 0.4375, 0.04102, 0.3691, 0.04102, 0.3926, 0.0332, 0.3926, 0.0332, 0.3672, 0.04102, 0.3184, 0.04102, 0.3438, 0.0332, 0.3438, 0.03125, 0.3184, 0.02539, 0.2578, 0.03711, 0.2891, 0.02734, 0.291, 0.01758, 0.2656, 0.04102, 0.416, 0.03711, 0.4395, 0.0293, 0.4375, 0.0332, 0.416, 0.04102, 0.3926, 0.04102, 0.416, 0.0332, 0.416, 0.0332, 0.3926, 0.7344, 0.6602, 0.7129, 0.6602, 0.75, 0.6445, 0.75, 0.6445, 0.7129, 0.6602, 0.6953, 0.6445, 0.75, 0.623, 0.6953, 0.623, 0.7344, 0.6074, 0.75, 0.623, 0.6953, 0.6445, 0.7129, 0.6074, 0.7344, 0.6074, 0.6953, 0.623, 0.3027, 0.3555, 0.3105, 0.3574, 0.3086, 0.3828, 0.2988, 0.3809, 0.3105, 0.3027, 0.3203, 0.3047, 0.3145, 0.332, 0.3047, 0.3301, 0.2969, 0.457, 0.3047, 0.4551, 0.3105, 0.4785, 0.3047, 0.4824, 0.2988, 0.3809, 0.3086, 0.3828, 0.3047, 0.4062, 0.2969, 0.4062, 0.3047, 0.3301, 0.3145, 0.332, 0.3105, 0.3574, 0.3027, 0.3555, 0.3242, 0.2715, 0.332, 0.2793, 0.3203, 0.3047, 0.3105, 0.3027, 0.2949, 0.4316, 0.3027, 0.4316, 0.3047, 0.4551, 0.2969, 0.457, 0.2969, 0.4062, 0.3047, 0.4062, 0.3027, 0.4316, 0.2949, 0.4316, 0.9434, 0.6016, 0.9277, 0.5859, 0.9668, 0.6016, 0.9277, 0.5859, 0.9277, 0.5645, 0.9824, 0.5859, 0.9668, 0.6016, 0.9824, 0.5645, 0.9824, 0.5859, 0.9277, 0.5645, 0.9434, 0.5488, 0.9668, 0.5488, 0.9824, 0.5645, 0.9434, 0.5488, 0.498, 0.2207, 0.498, 0.1934, 0.6094, 0.1934, 0.6113, 0.2168, 0.498, 0.1934, 0.5, 0.166, 0.6113, 0.1699, 0.6094, 0.1934, 0.502, 0.1348, 0.5039, 0.1055, 0.6172, 0.1191, 0.6133, 0.1445, 0.5059, 0.07617, 0.5078, 0.04688, 0.627, 0.06641, 0.6211, 0.09375, 0.4961, 0.248, 0.498, 0.2207, 0.6113, 0.2168, 0.6191, 0.2441, 0.5, 0.166, 0.502, 0.1348, 0.6133, 0.1445, 0.6113, 0.1699, 0.5039, 0.1055, 0.5059, 0.07617, 0.6211, 0.09375, 0.6172, 0.1191, 0.5078, 0.04688, 0.5098, 0.01758, 0.6406, 0.03711, 0.627, 0.06641, 0.3555, 0.05078, 0.3438, 0.01953, 0.5098, 0.01758, 0.5078, 0.04688, 0.3574, 0.1035, 0.3574, 0.07812, 0.5059, 0.07617, 0.5039, 0.1055, 0.3574, 0.1543, 0.3574, 0.1309, 0.502, 0.1348, 0.5, 0.166, 0.3418, 0.2305, 0.3516, 0.2031, 0.498, 0.2207, 0.4961, 0.248, 0.3574, 0.07812, 0.3555, 0.05078, 0.5078, 0.04688, 0.5059, 0.07617, 0.3574, 0.1309, 0.3574, 0.1035, 0.5039, 0.1055, 0.502, 0.1348, 0.3555, 0.1797, 0.3574, 0.1543, 0.5, 0.166, 0.498, 0.1934, 0.3516, 0.2031, 0.3555, 0.1797, 0.498, 0.1934, 0.498, 0.2207, 0.3574, 0.1035, 0.3574, 0.1309, 0.3496, 0.1289, 0.3496, 0.1035, 0.3555, 0.05078, 0.3574, 0.07812, 0.3496, 0.07812, 0.3457, 0.05273, 0.3516, 0.2031, 0.3418, 0.2305, 0.3359, 0.2246, 0.3457, 0.2012, 0.3574, 0.1309, 0.3574, 0.1543, 0.3496, 0.1543, 0.3496, 0.1289, 0.3574, 0.07812, 0.3574, 0.1035, 0.3496, 0.1035, 0.3496, 0.07812, 0.3438, 0.01953, 0.3555, 0.05078, 0.3457, 0.05273, 0.3359, 0.02539, 0.3555, 0.1797, 0.3516, 0.2031, 0.3457, 0.2012, 0.3477, 0.1777, 0.3574, 0.1543, 0.3555, 0.1797, 0.3477, 0.1777, 0.3496, 0.1543, 0.6758, 0.7188, 0.6543, 0.7188, 0.6914, 0.7031, 0.6914, 0.7031, 0.6543, 0.7188, 0.6387, 0.7031, 0.6914, 0.6797, 0.6387, 0.6797, 0.6758, 0.6641, 0.6914, 0.6797, 0.6387, 0.7031, 0.6543, 0.6641, 0.6758, 0.6641, 0.6387, 0.6797, 0.6172, 0.1191, 0.625, 0.1211, 0.623, 0.1445, 0.6133, 0.1445, 0.627, 0.06641, 0.6348, 0.07031, 0.6289, 0.0957, 0.6211, 0.09375, 0.6113, 0.2168, 0.6191, 0.2168, 0.625, 0.2383, 0.6191, 0.2441, 0.6133, 0.1445, 0.623, 0.1445, 0.6191, 0.1699, 0.6113, 0.1699, 0.6211, 0.09375, 0.6289, 0.0957, 0.625, 0.1211, 0.6172, 0.1191, 0.6406, 0.03711, 0.6484, 0.04492, 0.6348, 0.07031, 0.627, 0.06641, 0.6094, 0.1934, 0.6172, 0.1934, 0.6191, 0.2168, 0.6113, 0.2168, 0.6113, 0.1699, 0.6191, 0.1699, 0.6172, 0.1934, 0.6094, 0.1934, 0.7695, 0.7188, 0.7539, 0.7031, 0.793, 0.7188, 0.7539, 0.7031, 0.7539, 0.6797, 0.8086, 0.7031, 0.793, 0.7188, 0.8086, 0.6797, 0.8086, 0.7031, 0.7539, 0.6797, 0.7695, 0.6641, 0.793, 0.6641, 0.8086, 0.6797, 0.7695, 0.6641, 0.1465, 0.6914, 0.1484, 0.6621, 0.2773, 0.666, 0.2773, 0.6895, 0.1484, 0.6621, 0.1504, 0.6348, 0.2793, 0.6406, 0.2773, 0.666, 0.1523, 0.6055, 0.1543, 0.5742, 0.2852, 0.5918, 0.2812, 0.6172, 0.1562, 0.5469, 0.1562, 0.5176, 0.2949, 0.5371, 0.2871, 0.5645, 0.1445, 0.7188, 0.1465, 0.6914, 0.2773, 0.6895, 0.2852, 0.7168, 0.1504, 0.6348, 0.1523, 0.6055, 0.2812, 0.6172, 0.2793, 0.6406, 0.1543, 0.5742, 0.1562, 0.5469, 0.2871, 0.5645, 0.2852, 0.5918, 0.1562, 0.5176, 0.1582, 0.4863, 0.3086, 0.5078, 0.2949, 0.5371, 0.03711, 0.5215, 0.02539, 0.4902, 0.1582, 0.4863, 0.1562, 0.5176, 0.04102, 0.5762, 0.03906, 0.5508, 0.1562, 0.5469, 0.1543, 0.5742, 0.03906, 0.625, 0.03906, 0.6016, 0.1523, 0.6055, 0.1504, 0.6348, 0.02344, 0.6992, 0.03516, 0.6738, 0.1465, 0.6914, 0.1445, 0.7188, 0.03906, 0.5508, 0.03711, 0.5215, 0.1562, 0.5176, 0.1562, 0.5469, 0.03906, 0.6016, 0.04102, 0.5762, 0.1543, 0.5742, 0.1523, 0.6055, 0.03906, 0.6504, 0.03906, 0.625, 0.1504, 0.6348, 0.1484, 0.6621, 0.03516, 0.6738, 0.03906, 0.6504, 0.1484, 0.6621, 0.1465, 0.6914, 0.04102, 0.5762, 0.03906, 0.6016, 0.03125, 0.6016, 0.03125, 0.5762, 0.03711, 0.5215, 0.03906, 0.5508, 0.03125, 0.5508, 0.02734, 0.5234, 0.03516, 0.6738, 0.02344, 0.6992, 0.01758, 0.6934, 0.02734, 0.6719, 0.03906, 0.6016, 0.03906, 0.625, 0.03125, 0.625, 0.03125, 0.6016, 0.03906, 0.5508, 0.04102, 0.5762, 0.03125, 0.5762, 0.03125, 0.5508, 0.02539, 0.4902, 0.03711, 0.5215, 0.02734, 0.5234, 0.01758, 0.498, 0.03906, 0.6504, 0.03516, 0.6738, 0.02734, 0.6719, 0.03125, 0.6484, 0.03906, 0.625, 0.03906, 0.6504, 0.03125, 0.6484, 0.03125, 0.625, 0.9082, 0.6641, 0.9238, 0.6797, 0.8867, 0.6641, 0.8867, 0.6641, 0.9238, 0.6797, 0.9238, 0.7031, 0.8711, 0.6797, 0.9082, 0.7188, 0.8711, 0.7031, 0.8711, 0.6797, 0.9238, 0.7031, 0.8867, 0.7188, 0.8711, 0.7031, 0.9082, 0.7188, 0.2852, 0.5918, 0.293, 0.5918, 0.2891, 0.6172, 0.2812, 0.6172, 0.2949, 0.5371, 0.3027, 0.541, 0.2969, 0.5664, 0.2871, 0.5645, 0.2773, 0.6895, 0.2852, 0.6895, 0.291, 0.7109, 0.2852, 0.7168, 0.2812, 0.6172, 0.2891, 0.6172, 0.2871, 0.6406, 0.2793, 0.6406, 0.2871, 0.5645, 0.2969, 0.5664, 0.293, 0.5918, 0.2852, 0.5918, 0.3086, 0.5078, 0.3164, 0.5156, 0.3027, 0.541, 0.2949, 0.5371, 0.2773, 0.666, 0.2852, 0.666, 0.2852, 0.6895, 0.2773, 0.6895, 0.2793, 0.6406, 0.2871, 0.6406, 0.2852, 0.666, 0.2773, 0.666, 0.8496, 0.5449, 0.8281, 0.5449, 0.8652, 0.5293, 0.8281, 0.5449, 0.8125, 0.5293, 0.8652, 0.5059, 0.8652, 0.5293, 0.8496, 0.4902, 0.8652, 0.5059, 0.8125, 0.5293, 0.8125, 0.5059, 0.8281, 0.4902, 0.8496, 0.4902, 0.8125, 0.5059, 0.1328, 0.2207, 0.1348, 0.1934, 0.2949, 0.1973, 0.2969, 0.2207, 0.1348, 0.1934, 0.1367, 0.166, 0.2969, 0.1719, 0.2949, 0.1973, 0.1387, 0.1348, 0.1406, 0.1055, 0.3027, 0.1211, 0.2988, 0.1465, 0.1406, 0.07617, 0.1426, 0.04688, 0.3105, 0.06836, 0.3047, 0.0957, 0.1309, 0.248, 0.1328, 0.2207, 0.2969, 0.2207, 0.3047, 0.248, 0.1367, 0.166, 0.1387, 0.1348, 0.2988, 0.1465, 0.2969, 0.1719, 0.1406, 0.1055, 0.1406, 0.07617, 0.3047, 0.0957, 0.3027, 0.1211, 0.1426, 0.04688, 0.1426, 0.01758, 0.3242, 0.03711, 0.3105, 0.06836, 0.03711, 0.05469, 0.02539, 0.02344, 0.1426, 0.01758, 0.1426, 0.04688, 0.04102, 0.1074, 0.04102, 0.08203, 0.1406, 0.07617, 0.1406, 0.1055, 0.04102, 0.1582, 0.04102, 0.1328, 0.1387, 0.1348, 0.1367, 0.166, 0.02539, 0.2305, 0.03711, 0.2051, 0.1328, 0.2207, 0.1309, 0.248, 0.04102, 0.08203, 0.03711, 0.05469, 0.1426, 0.04688, 0.1406, 0.07617, 0.04102, 0.1328, 0.04102, 0.1074, 0.1406, 0.1055, 0.1387, 0.1348, 0.04102, 0.1816, 0.04102, 0.1582, 0.1367, 0.166, 0.1348, 0.1934, 0.03711, 0.2051, 0.04102, 0.1816, 0.1348, 0.1934, 0.1328, 0.2207, 0.04102, 0.1074, 0.04102, 0.1328, 0.0332, 0.1328, 0.0332, 0.1074, 0.03711, 0.05469, 0.04102, 0.08203, 0.03125, 0.08203, 0.02734, 0.05664, 0.03711, 0.2051, 0.02539, 0.2305, 0.01953, 0.2246, 0.0293, 0.2031, 0.04102, 0.1328, 0.04102, 0.1582, 0.0332, 0.1562, 0.0332, 0.1328, 0.04102, 0.08203, 0.04102, 0.1074, 0.0332, 0.1074, 0.03125, 0.08203, 0.02539, 0.02344, 0.03711, 0.05469, 0.02734, 0.05664, 0.01758, 0.03125, 0.04102, 0.1816, 0.03711, 0.2051, 0.0293, 0.2031, 0.0332, 0.1816, 0.04102, 0.1582, 0.04102, 0.1816, 0.0332, 0.1816, 0.0332, 0.1562, 0.9082, 0.6074, 0.9238, 0.623, 0.8867, 0.6074, 0.8867, 0.6074, 0.9238, 0.623, 0.9238, 0.6445, 0.8711, 0.623, 0.9082, 0.6602, 0.8711, 0.6445, 0.8711, 0.623, 0.9238, 0.6445, 0.8867, 0.6602, 0.8711, 0.6445, 0.9082, 0.6602, 0.3027, 0.1211, 0.3105, 0.1211, 0.3086, 0.1465, 0.2988, 0.1465, 0.3105, 0.06836, 0.3203, 0.07031, 0.3145, 0.0957, 0.3047, 0.0957, 0.2969, 0.2207, 0.3047, 0.2207, 0.3105, 0.2422, 0.3047, 0.248, 0.2988, 0.1465, 0.3086, 0.1465, 0.3047, 0.1719, 0.2969, 0.1719, 0.3047, 0.0957, 0.3145, 0.0957, 0.3105, 0.1211, 0.3027, 0.1211, 0.3242, 0.03711, 0.332, 0.04492, 0.3203, 0.07031, 0.3105, 0.06836, 0.2949, 0.1973, 0.3027, 0.1973, 0.3047, 0.2207, 0.2969, 0.2207, 0.2969, 0.1719, 0.3047, 0.1719, 0.3027, 0.1973, 0.2949, 0.1973, 0.9668, 0.5449, 0.9434, 0.5449, 0.9824, 0.5293, 0.9434, 0.5449, 0.9277, 0.5293, 0.9824, 0.5059, 0.9824, 0.5293, 0.9668, 0.4902, 0.9824, 0.5059, 0.9277, 0.5293, 0.9277, 0.5059, 0.9434, 0.4902, 0.9668, 0.4902, 0.9277, 0.5059, 0.7734, 0.9258, 0.7754, 0.8984, 0.8848, 0.8984, 0.8867, 0.9238, 0.7754, 0.8984, 0.7754, 0.8711, 0.8867, 0.875, 0.8848, 0.8984, 0.7773, 0.8398, 0.7793, 0.8105, 0.8926, 0.8262, 0.8906, 0.8496, 0.7812, 0.7812, 0.7832, 0.752, 0.9023, 0.7715, 0.8965, 0.7988, 0.7715, 0.9531, 0.7734, 0.9258, 0.8867, 0.9238, 0.8945, 0.9492, 0.7754, 0.8711, 0.7773, 0.8398, 0.8906, 0.8496, 0.8867, 0.875, 0.7793, 0.8105, 0.7812, 0.7812, 0.8965, 0.7988, 0.8926, 0.8262, 0.7832, 0.752, 0.7852, 0.7227, 0.918, 0.7422, 0.9023, 0.7715, 0.6504, 0.7559, 0.6406, 0.7246, 0.7852, 0.7227, 0.7832, 0.752, 0.6543, 0.8105, 0.6543, 0.7852, 0.7812, 0.7812, 0.7793, 0.8105, 0.6543, 0.8613, 0.6543, 0.8359, 0.7773, 0.8398, 0.7754, 0.8711, 0.6387, 0.9355, 0.6484, 0.9102, 0.7734, 0.9258, 0.7715, 0.9531, 0.6543, 0.7852, 0.6504, 0.7559, 0.7832, 0.752, 0.7812, 0.7812, 0.6543, 0.8359, 0.6543, 0.8105, 0.7793, 0.8105, 0.7773, 0.8398, 0.6523, 0.8848, 0.6543, 0.8613, 0.7754, 0.8711, 0.7754, 0.8984, 0.6484, 0.9102, 0.6523, 0.8848, 0.7754, 0.8984, 0.7734, 0.9258, 0.6543, 0.8105, 0.6543, 0.8359, 0.6465, 0.8359, 0.6465, 0.8105, 0.6504, 0.7559, 0.6543, 0.7852, 0.6465, 0.7852, 0.6426, 0.7578, 0.6484, 0.9102, 0.6387, 0.9355, 0.6328, 0.9297, 0.6426, 0.9062, 0.6543, 0.8359, 0.6543, 0.8613, 0.6465, 0.8594, 0.6465, 0.8359, 0.6543, 0.7852, 0.6543, 0.8105, 0.6465, 0.8105, 0.6465, 0.7852, 0.6406, 0.7246, 0.6504, 0.7559, 0.6426, 0.7578, 0.6328, 0.7324, 0.6523, 0.8848, 0.6484, 0.9102, 0.6426, 0.9062, 0.6445, 0.8848, 0.6543, 0.8613, 0.6523, 0.8848, 0.6445, 0.8848, 0.6465, 0.8594, 0.6758, 0.4902, 0.6914, 0.5059, 0.6543, 0.4902, 0.6543, 0.4902, 0.6914, 0.5059, 0.6914, 0.5293, 0.6387, 0.5059, 0.6758, 0.5449, 0.6387, 0.5293, 0.6387, 0.5059, 0.6914, 0.5293, 0.6543, 0.5449, 0.6387, 0.5293, 0.6758, 0.5449, 0.8926, 0.8262, 0.9004, 0.8262, 0.8984, 0.8516, 0.8906, 0.8496, 0.9023, 0.7715, 0.9121, 0.7754, 0.9043, 0.8008, 0.8965, 0.7988, 0.8867, 0.9238, 0.8945, 0.9219, 0.9004, 0.9453, 0.8945, 0.9492, 0.8906, 0.8496, 0.8984, 0.8516, 0.8945, 0.875, 0.8867, 0.875, 0.8965, 0.7988, 0.9043, 0.8008, 0.9004, 0.8262, 0.8926, 0.8262, 0.918, 0.7422, 0.9238, 0.75, 0.9121, 0.7754, 0.9023, 0.7715, 0.8848, 0.8984, 0.8926, 0.8984, 0.8945, 0.9219, 0.8867, 0.9238, 0.8867, 0.875, 0.8945, 0.875, 0.8926, 0.8984, 0.8848, 0.8984, 0.8867, 0.6016, 0.8711, 0.5859, 0.9082, 0.6016, 0.8711, 0.5859, 0.8711, 0.5645, 0.9238, 0.5859, 0.9082, 0.6016, 0.9238, 0.5645, 0.9238, 0.5859, 0.8711, 0.5645, 0.8867, 0.5488, 0.9082, 0.5488, 0.9238, 0.5645, 0.8867, 0.5488, 0.4766, 0.9258, 0.4785, 0.8984, 0.5898, 0.8984, 0.5898, 0.9238, 0.4785, 0.8984, 0.4805, 0.8711, 0.5918, 0.875, 0.5898, 0.8984, 0.4824, 0.8398, 0.4844, 0.8105, 0.5957, 0.8262, 0.5938, 0.8496, 0.4863, 0.7812, 0.4883, 0.752, 0.6074, 0.7715, 0.5996, 0.7988, 0.4746, 0.9531, 0.4766, 0.9258, 0.5898, 0.9238, 0.5977, 0.9492, 0.4805, 0.8711, 0.4824, 0.8398, 0.5938, 0.8496, 0.5918, 0.875, 0.4844, 0.8105, 0.4863, 0.7812, 0.5996, 0.7988, 0.5957, 0.8262, 0.4883, 0.752, 0.4902, 0.7227, 0.6211, 0.7422, 0.6074, 0.7715, 0.3555, 0.7559, 0.3438, 0.7246, 0.4902, 0.7227, 0.4883, 0.752, 0.3574, 0.8105, 0.3574, 0.7852, 0.4863, 0.7812, 0.4844, 0.8105, 0.3574, 0.8613, 0.3574, 0.8359, 0.4824, 0.8398, 0.4805, 0.8711, 0.3418, 0.9355, 0.3516, 0.9102, 0.4766, 0.9258, 0.4746, 0.9531, 0.3574, 0.7852, 0.3555, 0.7559, 0.4883, 0.752, 0.4863, 0.7812, 0.3574, 0.8359, 0.3574, 0.8105, 0.4844, 0.8105, 0.4824, 0.8398, 0.3555, 0.8848, 0.3574, 0.8613, 0.4805, 0.8711, 0.4785, 0.8984, 0.3516, 0.9102, 0.3555, 0.8848, 0.4785, 0.8984, 0.4766, 0.9258, 0.3574, 0.8105, 0.3574, 0.8359, 0.3496, 0.8359, 0.3496, 0.8105, 0.3555, 0.7559, 0.3574, 0.7852, 0.3496, 0.7852, 0.3457, 0.7578, 0.3516, 0.9102, 0.3418, 0.9355, 0.3359, 0.9297, 0.3457, 0.9062, 0.3574, 0.8359, 0.3574, 0.8613, 0.3496, 0.8594, 0.3496, 0.8359, 0.3574, 0.7852, 0.3574, 0.8105, 0.3496, 0.8105, 0.3496, 0.7852, 0.3438, 0.7246, 0.3555, 0.7559, 0.3457, 0.7578, 0.3359, 0.7324, 0.3555, 0.8848, 0.3516, 0.9102, 0.3457, 0.9062, 0.3496, 0.8848, 0.3574, 0.8613, 0.3555, 0.8848, 0.3496, 0.8848, 0.3496, 0.8594, 0.6543, 0.5488, 0.6758, 0.5488, 0.6387, 0.5645, 0.6387, 0.5645, 0.6758, 0.5488, 0.6914, 0.5645, 0.6387, 0.5859, 0.6914, 0.5859, 0.6543, 0.6016, 0.6387, 0.5859, 0.6914, 0.5645, 0.6758, 0.6016, 0.6543, 0.6016, 0.6914, 0.5859, 0.5957, 0.8262, 0.6055, 0.8262, 0.6016, 0.8516, 0.5938, 0.8496, 0.6074, 0.7715, 0.6152, 0.7754, 0.6094, 0.8008, 0.5996, 0.7988, 0.5898, 0.9238, 0.5977, 0.9219, 0.6035, 0.9453, 0.5977, 0.9492, 0.5938, 0.8496, 0.6016, 0.8516, 0.5996, 0.875, 0.5918, 0.875, 0.5996, 0.7988, 0.6094, 0.8008, 0.6055, 0.8262, 0.5957, 0.8262, 0.6211, 0.7422, 0.6289, 0.75, 0.6152, 0.7754, 0.6074, 0.7715, 0.5898, 0.8984, 0.5977, 0.8984, 0.5977, 0.9219, 0.5898, 0.9238, 0.5918, 0.875, 0.5996, 0.875, 0.5977, 0.8984, 0.5898, 0.8984, 0.7344, 0.6016, 0.7129, 0.6016, 0.75, 0.5859, 0.7129, 0.6016, 0.6953, 0.5859, 0.75, 0.5645, 0.75, 0.5859, 0.7344, 0.5488, 0.75, 0.5645, 0.6953, 0.5859, 0.6953, 0.5645, 0.7129, 0.5488, 0.7344, 0.5488, 0.6953, 0.5645, 0.7676, 0.4551, 0.7695, 0.4277, 0.8965, 0.4316, 0.8984, 0.4551, 0.7695, 0.4277, 0.7715, 0.4004, 0.8984, 0.4062, 0.8965, 0.4316, 0.7715, 0.3711, 0.7734, 0.3398, 0.9043, 0.3574, 0.9023, 0.3809, 0.7754, 0.3125, 0.7773, 0.2832, 0.9141, 0.3027, 0.9082, 0.3301, 0.7656, 0.4844, 0.7676, 0.4551, 0.8984, 0.4551, 0.9043, 0.4824, 0.7715, 0.4004, 0.7715, 0.3711, 0.9023, 0.3809, 0.8984, 0.4062, 0.7734, 0.3398, 0.7754, 0.3125, 0.9082, 0.3301, 0.9043, 0.3574, 0.7773, 0.2832, 0.7793, 0.252, 0.9277, 0.2734, 0.9141, 0.3027, 0.6562, 0.2871, 0.6465, 0.2559, 0.7793, 0.252, 0.7773, 0.2832, 0.6602, 0.3418, 0.6602, 0.3145, 0.7754, 0.3125, 0.7734, 0.3398, 0.6602, 0.3906, 0.6602, 0.3672, 0.7715, 0.3711, 0.7715, 0.4004, 0.6445, 0.4648, 0.6543, 0.4395, 0.7676, 0.4551, 0.7656, 0.4844, 0.6602, 0.3145, 0.6562, 0.2871, 0.7773, 0.2832, 0.7754, 0.3125, 0.6602, 0.3672, 0.6602, 0.3418, 0.7734, 0.3398, 0.7715, 0.3711, 0.6582, 0.416, 0.6602, 0.3906, 0.7715, 0.4004, 0.7695, 0.4277, 0.6543, 0.4395, 0.6582, 0.416, 0.7695, 0.4277, 0.7676, 0.4551, 0.6602, 0.3418, 0.6602, 0.3672, 0.6523, 0.3672, 0.6523, 0.3418, 0.6562, 0.2871, 0.6602, 0.3145, 0.6523, 0.3164, 0.6484, 0.2891, 0.6543, 0.4395, 0.6445, 0.4648, 0.6387, 0.459, 0.6484, 0.4375, 0.6602, 0.3672, 0.6602, 0.3906, 0.6523, 0.3906, 0.6523, 0.3672, 0.6602, 0.3145, 0.6602, 0.3418, 0.6523, 0.3418, 0.6523, 0.3164, 0.6465, 0.2559, 0.6562, 0.2871, 0.6484, 0.2891, 0.6387, 0.2637, 0.6582, 0.416, 0.6543, 0.4395, 0.6484, 0.4375, 0.6504, 0.4141, 0.6602, 0.3906, 0.6582, 0.416, 0.6504, 0.4141, 0.6523, 0.3906, 0.6543, 0.6074, 0.6758, 0.6074, 0.6387, 0.623, 0.6387, 0.623, 0.6758, 0.6074, 0.6914, 0.623, 0.6387, 0.6445, 0.6914, 0.6445, 0.6543, 0.6602, 0.6387, 0.6445, 0.6914, 0.623, 0.6758, 0.6602, 0.6543, 0.6602, 0.6914, 0.6445, 0.9043, 0.3574, 0.9121, 0.3574, 0.9102, 0.3828, 0.9023, 0.3809, 0.9141, 0.3027, 0.9238, 0.3066, 0.916, 0.332, 0.9082, 0.3301, 0.8984, 0.4551, 0.9062, 0.4551, 0.9121, 0.4766, 0.9043, 0.4824, 0.9023, 0.3809, 0.9102, 0.3828, 0.9062, 0.4062, 0.8984, 0.4062, 0.9082, 0.3301, 0.916, 0.332, 0.9121, 0.3574, 0.9043, 0.3574, 0.9277, 0.2734, 0.9355, 0.2812, 0.9238, 0.3066, 0.9141, 0.3027, 0.8965, 0.4316, 0.9043, 0.4316, 0.9062, 0.4551, 0.8984, 0.4551, 0.8984, 0.4062, 0.9062, 0.4062, 0.9043, 0.4316, 0.8965, 0.4316, 0.8281, 0.7188, 0.8125, 0.7031, 0.8496, 0.7188, 0.8125, 0.7031, 0.8125, 0.6797, 0.8652, 0.7031, 0.8496, 0.7188, 0.8652, 0.6797, 0.8652, 0.7031, 0.8125, 0.6797, 0.8281, 0.6641, 0.8496, 0.6641, 0.8652, 0.6797, 0.8281, 0.6641, 0.4648, 0.6914, 0.4668, 0.6641, 0.5957, 0.666, 0.5957, 0.6895, 0.4668, 0.6641, 0.4688, 0.6348, 0.5977, 0.6406, 0.5957, 0.666, 0.4707, 0.6055, 0.4727, 0.5742, 0.6035, 0.5918, 0.5996, 0.6172, 0.4746, 0.5469, 0.4746, 0.5176, 0.6133, 0.5391, 0.6055, 0.5664, 0.4629, 0.7188, 0.4648, 0.6914, 0.5957, 0.6895, 0.6035, 0.7168, 0.4688, 0.6348, 0.4707, 0.6055, 0.5996, 0.6172, 0.5977, 0.6406, 0.4727, 0.5742, 0.4746, 0.5469, 0.6055, 0.5664, 0.6035, 0.5918, 0.4746, 0.5176, 0.4766, 0.4883, 0.627, 0.5078, 0.6133, 0.5391, 0.3555, 0.5234, 0.3438, 0.4902, 0.4766, 0.4883, 0.4746, 0.5176, 0.3574, 0.5762, 0.3574, 0.5508, 0.4746, 0.5469, 0.4727, 0.5742, 0.3574, 0.627, 0.3574, 0.6016, 0.4707, 0.6055, 0.4688, 0.6348, 0.3418, 0.6992, 0.3535, 0.6738, 0.4648, 0.6914, 0.4629, 0.7188, 0.3574, 0.5508, 0.3555, 0.5234, 0.4746, 0.5176, 0.4746, 0.5469, 0.3574, 0.6016, 0.3574, 0.5762, 0.4727, 0.5742, 0.4707, 0.6055, 0.3555, 0.6504, 0.3574, 0.627, 0.4688, 0.6348, 0.4668, 0.6641, 0.3535, 0.6738, 0.3555, 0.6504, 0.4668, 0.6641, 0.4648, 0.6914, 0.3574, 0.5762, 0.3574, 0.6016, 0.3496, 0.6016, 0.3496, 0.5762, 0.3555, 0.5234, 0.3574, 0.5508, 0.3496, 0.5508, 0.3457, 0.5254, 0.3535, 0.6738, 0.3418, 0.6992, 0.3359, 0.6934, 0.3457, 0.6719, 0.3574, 0.6016, 0.3574, 0.627, 0.3496, 0.625, 0.3496, 0.6016, 0.3574, 0.5508, 0.3574, 0.5762, 0.3496, 0.5762, 0.3496, 0.5508, 0.3438, 0.4902, 0.3555, 0.5234, 0.3457, 0.5254, 0.3359, 0.498, 0.3555, 0.6504, 0.3535, 0.6738, 0.3457, 0.6719, 0.3496, 0.6484, 0.3574, 0.627, 0.3555, 0.6504, 0.3496, 0.6484, 0.3496, 0.625, 0.7129, 0.4902, 0.7344, 0.4902, 0.6953, 0.5059, 0.6953, 0.5059, 0.7344, 0.4902, 0.75, 0.5059, 0.6953, 0.5293, 0.75, 0.5293, 0.7129, 0.5449, 0.6953, 0.5293, 0.75, 0.5059, 0.7344, 0.5449, 0.7129, 0.5449, 0.75, 0.5293, 0.6035, 0.5918, 0.6113, 0.5918, 0.6074, 0.6172, 0.5996, 0.6172, 0.6133, 0.5391, 0.6211, 0.541, 0.6152, 0.5664, 0.6055, 0.5664, 0.5957, 0.6895, 0.6035, 0.6895, 0.6094, 0.7129, 0.6035, 0.7168, 0.5996, 0.6172, 0.6074, 0.6172, 0.6055, 0.6426, 0.5977, 0.6406, 0.6055, 0.5664, 0.6152, 0.5664, 0.6113, 0.5918, 0.6035, 0.5918, 0.627, 0.5078, 0.6348, 0.5156, 0.6211, 0.541, 0.6133, 0.5391, 0.5957, 0.666, 0.6035, 0.666, 0.6035, 0.6895, 0.5957, 0.6895, 0.5977, 0.6406, 0.6055, 0.6426, 0.6035, 0.666, 0.5957, 0.666, 0.793, 0.6016, 0.7695, 0.6016, 0.8086, 0.5859, 0.7695, 0.6016, 0.7539, 0.5859, 0.8086, 0.5645, 0.8086, 0.5859, 0.793, 0.5488, 0.8086, 0.5645, 0.7539, 0.5859, 0.7539, 0.5645, 0.7695, 0.5488, 0.793, 0.5488, 0.7539, 0.5645, 0.4648, 0.4551, 0.4668, 0.4277, 0.5957, 0.4316, 0.5957, 0.4551, 0.4668, 0.4277, 0.4688, 0.4004, 0.5977, 0.4062, 0.5957, 0.4316, 0.4707, 0.3711, 0.4727, 0.3398, 0.6035, 0.3574, 0.5996, 0.3809, 0.4746, 0.3125, 0.4746, 0.2832, 0.6133, 0.3027, 0.6055, 0.3301, 0.4629, 0.4844, 0.4648, 0.4551, 0.5957, 0.4551, 0.6035, 0.4824, 0.4688, 0.4004, 0.4707, 0.3711, 0.5996, 0.3809, 0.5977, 0.4062, 0.4727, 0.3398, 0.4746, 0.3125, 0.6055, 0.3301, 0.6035, 0.3574, 0.4746, 0.2832, 0.4766, 0.252, 0.627, 0.2734, 0.6133, 0.3027, 0.3555, 0.2871, 0.3438, 0.2559, 0.4766, 0.252, 0.4746, 0.2832, 0.3574, 0.3418, 0.3574, 0.3145, 0.4746, 0.3125, 0.4727, 0.3398, 0.3574, 0.3906, 0.3574, 0.3672, 0.4707, 0.3711, 0.4688, 0.4004, 0.3418, 0.4648, 0.3535, 0.4395, 0.4648, 0.4551, 0.4629, 0.4844, 0.3574, 0.3145, 0.3555, 0.2871, 0.4746, 0.2832, 0.4746, 0.3125, 0.3574, 0.3672, 0.3574, 0.3418, 0.4727, 0.3398, 0.4707, 0.3711, 0.3555, 0.416, 0.3574, 0.3906, 0.4688, 0.4004, 0.4668, 0.4277, 0.3535, 0.4395, 0.3555, 0.416, 0.4668, 0.4277, 0.4648, 0.4551, 0.3574, 0.3418, 0.3574, 0.3672, 0.3496, 0.3672, 0.3496, 0.3418, 0.3555, 0.2871, 0.3574, 0.3145, 0.3496, 0.3164, 0.3457, 0.2891, 0.3535, 0.4395, 0.3418, 0.4648, 0.3359, 0.459, 0.3457, 0.4375, 0.3574, 0.3672, 0.3574, 0.3906, 0.3496, 0.3906, 0.3496, 0.3672, 0.3574, 0.3145, 0.3574, 0.3418, 0.3496, 0.3418, 0.3496, 0.3164, 0.3438, 0.2559, 0.3555, 0.2871, 0.3457, 0.2891, 0.3359, 0.2637, 0.3555, 0.416, 0.3535, 0.4395, 0.3457, 0.4375, 0.3496, 0.4141, 0.3574, 0.3906, 0.3555, 0.416, 0.3496, 0.4141, 0.3496, 0.3906, 0.793, 0.6602, 0.7695, 0.6602, 0.8086, 0.6445, 0.8086, 0.6445, 0.7695, 0.6602, 0.7539, 0.6445, 0.8086, 0.623, 0.7539, 0.623, 0.793, 0.6074, 0.8086, 0.623, 0.7539, 0.6445, 0.7695, 0.6074, 0.793, 0.6074, 0.7539, 0.623, 0.6035, 0.3574, 0.6113, 0.3574, 0.6074, 0.3828, 0.5996, 0.3809, 0.6133, 0.3027, 0.6211, 0.3066, 0.6152, 0.332, 0.6055, 0.3301, 0.5957, 0.4551, 0.6035, 0.4551, 0.6094, 0.4766, 0.6035, 0.4824, 0.5996, 0.3809, 0.6074, 0.3828, 0.6055, 0.4062, 0.5977, 0.4062, 0.6055, 0.3301, 0.6152, 0.332, 0.6113, 0.3574, 0.6035, 0.3574, 0.627, 0.2734, 0.6348, 0.2812, 0.6211, 0.3066, 0.6133, 0.3027, 0.5957, 0.4316, 0.6035, 0.4316, 0.6035, 0.4551, 0.5957, 0.4551, 0.5977, 0.4062, 0.6055, 0.4062, 0.6035, 0.4316, 0.5957, 0.4316, 0.7344, 0.7188, 0.7129, 0.7188, 0.75, 0.7031, 0.7129, 0.7188, 0.6953, 0.7031, 0.75, 0.6797, 0.75, 0.7031, 0.7344, 0.6641, 0.75, 0.6797, 0.6953, 0.7031, 0.6953, 0.6797, 0.7129, 0.6641, 0.7344, 0.6641, 0.6953, 0.6797])
me_circle_018.materials.append(mat_logs)
me_circle_018.use_remesh_preserve_volume = False
me_circle_018.use_remesh_preserve_attributes = False
me_circle_018.use_mirror_vertex_groups = False
me_circle_018.update()

# ---- objects
ob_logs = bpy.data.objects.new('logs', me_circle_018)

# ---- transforms, parenting, visibility, modifiers, constraints
ob_logs.location = (0.0, 0.0, 0.0)
ob_logs.lineart.crease_threshold = 0.0

# ---- collection membership
col_collection_1.objects.link(ob_logs)

# ---- scene / render settings (as saved in the file)
scene.frame_start = 1; scene.frame_end = 250; scene.frame_set(1)
scene.render.engine = 'BLENDER_EEVEE_NEXT'
scene.render.resolution_percentage = 50
scene.render.dither_intensity = 0.0
scene.cycles.use_denoising = False
scene.cycles.samples = 128
scene.cycles.sampling_pattern = 'TABULATED_SOBOL'
scene.cycles.use_adaptive_sampling = False
scene.cycles.use_light_tree = False
scene.cycles.blur_glossy = 0.0
scene.cycles.sample_clamp_indirect = 0.0
scene.view_settings.view_transform = 'Standard'
bpy.context.view_layer.update()

# ---- added for rendering (the .blend has no active camera and no usable light): camera, sun
cam_auto = bpy.data.cameras.new('AutoCamera')
cam_auto.lens = 50.0
cam_auto.sensor_width = 36.0
cam_auto.clip_end = 1000.0
ob_auto_camera = bpy.data.objects.new('AutoCamera', cam_auto)
scene.collection.objects.link(ob_auto_camera)
ob_auto_camera.location = (1.65617, -1.64067, 1.71214)
ob_auto_camera.rotation_euler = (1.09748, -7.21219e-08, 0.694738)
scene.camera = ob_auto_camera
light_auto_sun = bpy.data.lights.new('AutoSun', 'SUN')
light_auto_sun.energy = 3.0
light_auto_sun.angle = 0.0523599
ob_auto_sun = bpy.data.objects.new('AutoSun', light_auto_sun)
scene.collection.objects.link(ob_auto_sun)
ob_auto_sun.rotation_euler = (0.872665, 0.174533, 0.523599)
bpy.context.view_layer.update()
